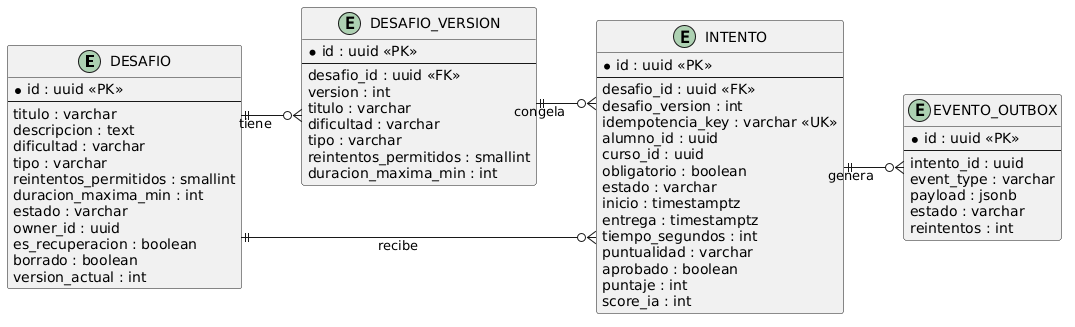

The diagram above was rendered by PlantUML. Its source (embedded in the PNG):
@startuml
left to right direction
skinparam linetype ortho

entity DESAFIO {
  * id : uuid <<PK>>
  --
  titulo : varchar
  descripcion : text
  dificultad : varchar
  tipo : varchar
  reintentos_permitidos : smallint
  duracion_maxima_min : int
  estado : varchar
  owner_id : uuid
  es_recuperacion : boolean
  borrado : boolean
  version_actual : int
}

entity DESAFIO_VERSION {
  * id : uuid <<PK>>
  --
  desafio_id : uuid <<FK>>
  version : int
  titulo : varchar
  dificultad : varchar
  tipo : varchar
  reintentos_permitidos : smallint
  duracion_maxima_min : int
}

entity INTENTO {
  * id : uuid <<PK>>
  --
  desafio_id : uuid <<FK>>
  desafio_version : int
  idempotencia_key : varchar <<UK>>
  alumno_id : uuid
  curso_id : uuid
  obligatorio : boolean
  estado : varchar
  inicio : timestamptz
  entrega : timestamptz
  tiempo_segundos : int
  puntualidad : varchar
  aprobado : boolean
  puntaje : int
  score_ia : int
}

entity EVENTO_OUTBOX {
  * id : uuid <<PK>>
  --
  intento_id : uuid
  event_type : varchar
  payload : jsonb
  estado : varchar
  reintentos : int
}

DESAFIO ||--o{ DESAFIO_VERSION : tiene
DESAFIO ||--o{ INTENTO : recibe
DESAFIO_VERSION ||--o{ INTENTO : congela
INTENTO ||--o{ EVENTO_OUTBOX : genera
@enduml